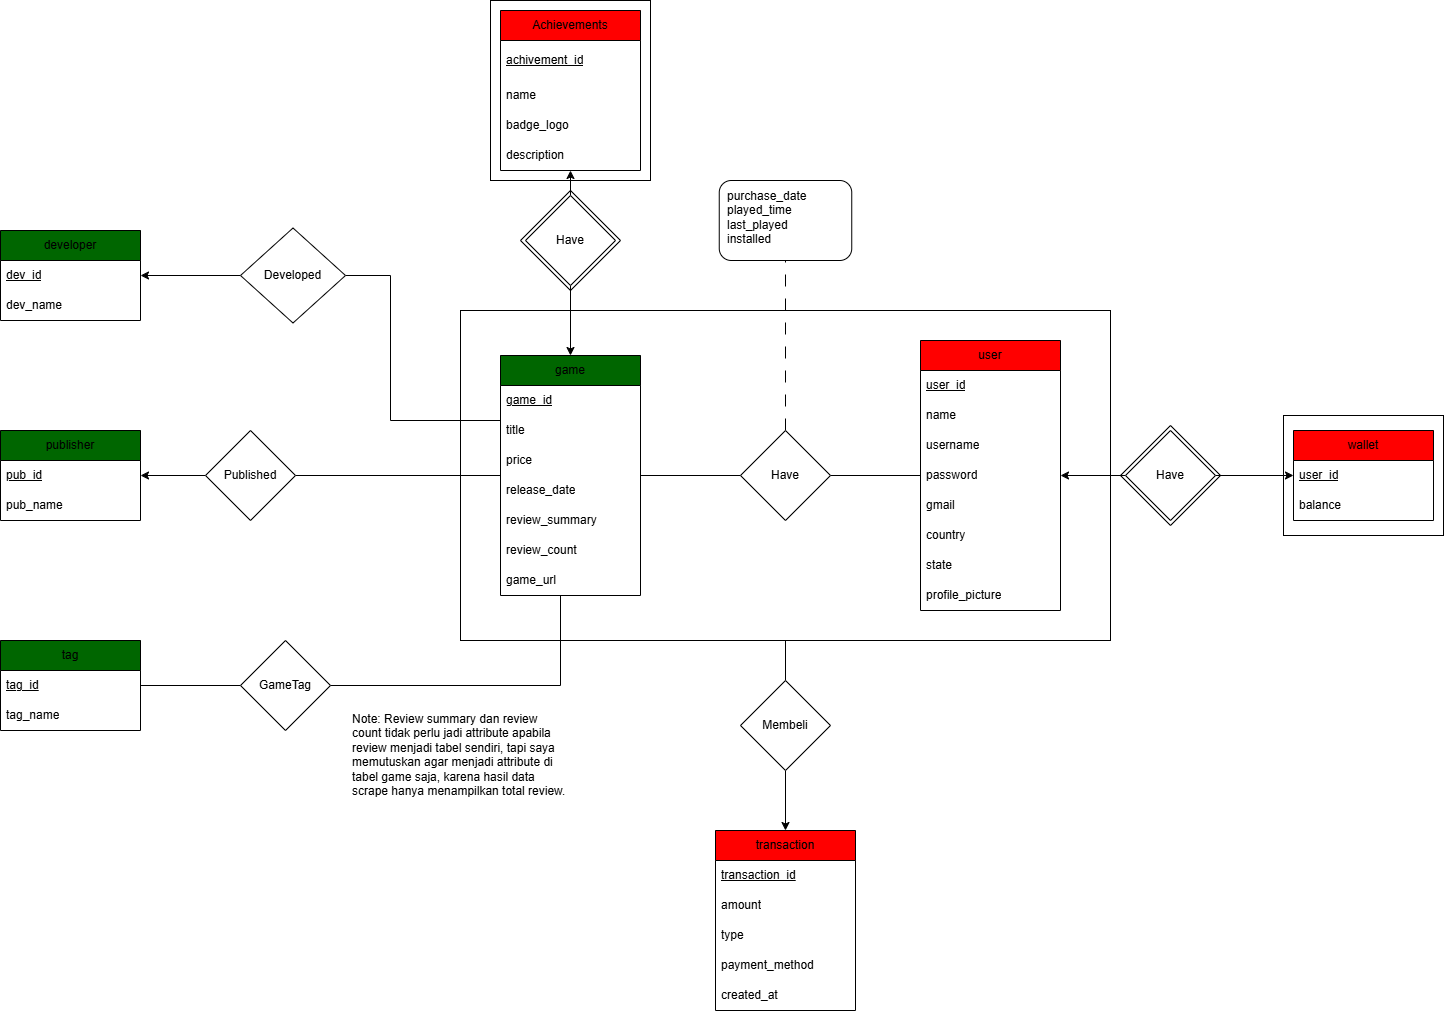

The diagram above was exported from draw.io. Its source (the exported page's mxGraphModel, read from the mxfile embedded in the PNG):
<mxGraphModel dx="2808" dy="2230" grid="1" gridSize="10" guides="1" tooltips="1" connect="1" arrows="1" fold="1" page="1" pageScale="1" pageWidth="827" pageHeight="1169" background="light-dark(#ffffff, #121212)" math="0" shadow="0">
  <root>
    <mxCell id="0" />
    <mxCell id="1" parent="0" />
    <mxCell id="WaS59VN1hPsEW_01IPON-23" parent="1" style="rounded=0;whiteSpace=wrap;html=1;" value="" vertex="1">
      <mxGeometry height="180" width="160" x="-10" y="-70" as="geometry" />
    </mxCell>
    <mxCell id="-zy87jMJoLo86GjBsMeX-101" parent="1" style="rhombus;whiteSpace=wrap;html=1;" value="" vertex="1">
      <mxGeometry height="100" width="100" x="620" y="355" as="geometry" />
    </mxCell>
    <mxCell id="-zy87jMJoLo86GjBsMeX-100" parent="1" style="rounded=0;whiteSpace=wrap;html=1;" value="" vertex="1">
      <mxGeometry height="120" width="160" x="783" y="345" as="geometry" />
    </mxCell>
    <mxCell id="-zy87jMJoLo86GjBsMeX-80" edge="1" parent="1" source="-zy87jMJoLo86GjBsMeX-78" style="edgeStyle=orthogonalEdgeStyle;rounded=0;orthogonalLoop=1;jettySize=auto;html=1;endArrow=none;endFill=0;" target="-zy87jMJoLo86GjBsMeX-79">
      <mxGeometry relative="1" as="geometry" />
    </mxCell>
    <mxCell id="-zy87jMJoLo86GjBsMeX-78" parent="1" style="rounded=0;whiteSpace=wrap;html=1;" value="" vertex="1">
      <mxGeometry height="330" width="650" x="-40" y="240" as="geometry" />
    </mxCell>
    <mxCell id="-zy87jMJoLo86GjBsMeX-14" parent="1" style="swimlane;fontStyle=0;childLayout=stackLayout;horizontal=1;startSize=30;horizontalStack=0;resizeParent=1;resizeParentMax=0;resizeLast=0;collapsible=1;marginBottom=0;whiteSpace=wrap;html=1;fillColor=light-dark(#006600,#006600);fontColor=default;" value="game" vertex="1">
      <mxGeometry height="240" width="140" y="285" as="geometry" />
    </mxCell>
    <mxCell id="-zy87jMJoLo86GjBsMeX-15" parent="-zy87jMJoLo86GjBsMeX-14" style="text;strokeColor=none;fillColor=none;align=left;verticalAlign=middle;spacingLeft=4;spacingRight=4;overflow=hidden;points=[[0,0.5],[1,0.5]];portConstraint=eastwest;rotatable=0;whiteSpace=wrap;html=1;" value="&lt;u&gt;game_id&lt;/u&gt;" vertex="1">
      <mxGeometry height="30" width="140" y="30" as="geometry" />
    </mxCell>
    <mxCell id="-zy87jMJoLo86GjBsMeX-16" parent="-zy87jMJoLo86GjBsMeX-14" style="text;strokeColor=none;fillColor=none;align=left;verticalAlign=middle;spacingLeft=4;spacingRight=4;overflow=hidden;points=[[0,0.5],[1,0.5]];portConstraint=eastwest;rotatable=0;whiteSpace=wrap;html=1;" value="title" vertex="1">
      <mxGeometry height="30" width="140" y="60" as="geometry" />
    </mxCell>
    <mxCell id="-zy87jMJoLo86GjBsMeX-17" parent="-zy87jMJoLo86GjBsMeX-14" style="text;strokeColor=none;fillColor=none;align=left;verticalAlign=middle;spacingLeft=4;spacingRight=4;overflow=hidden;points=[[0,0.5],[1,0.5]];portConstraint=eastwest;rotatable=0;whiteSpace=wrap;html=1;" value="price" vertex="1">
      <mxGeometry height="30" width="140" y="90" as="geometry" />
    </mxCell>
    <mxCell id="-zy87jMJoLo86GjBsMeX-18" parent="-zy87jMJoLo86GjBsMeX-14" style="text;strokeColor=none;fillColor=none;align=left;verticalAlign=middle;spacingLeft=4;spacingRight=4;overflow=hidden;points=[[0,0.5],[1,0.5]];portConstraint=eastwest;rotatable=0;whiteSpace=wrap;html=1;" value="release_date" vertex="1">
      <mxGeometry height="30" width="140" y="120" as="geometry" />
    </mxCell>
    <mxCell id="-zy87jMJoLo86GjBsMeX-19" parent="-zy87jMJoLo86GjBsMeX-14" style="text;strokeColor=none;fillColor=none;align=left;verticalAlign=middle;spacingLeft=4;spacingRight=4;overflow=hidden;points=[[0,0.5],[1,0.5]];portConstraint=eastwest;rotatable=0;whiteSpace=wrap;html=1;" value="review_summary" vertex="1">
      <mxGeometry height="30" width="140" y="150" as="geometry" />
    </mxCell>
    <mxCell id="-zy87jMJoLo86GjBsMeX-20" parent="-zy87jMJoLo86GjBsMeX-14" style="text;strokeColor=none;fillColor=none;align=left;verticalAlign=middle;spacingLeft=4;spacingRight=4;overflow=hidden;points=[[0,0.5],[1,0.5]];portConstraint=eastwest;rotatable=0;whiteSpace=wrap;html=1;" value="review_count" vertex="1">
      <mxGeometry height="30" width="140" y="180" as="geometry" />
    </mxCell>
    <mxCell id="-zy87jMJoLo86GjBsMeX-21" parent="-zy87jMJoLo86GjBsMeX-14" style="text;strokeColor=none;fillColor=none;align=left;verticalAlign=middle;spacingLeft=4;spacingRight=4;overflow=hidden;points=[[0,0.5],[1,0.5]];portConstraint=eastwest;rotatable=0;whiteSpace=wrap;html=1;" value="game_url" vertex="1">
      <mxGeometry height="30" width="140" y="210" as="geometry" />
    </mxCell>
    <mxCell id="-zy87jMJoLo86GjBsMeX-22" parent="1" style="swimlane;fontStyle=0;childLayout=stackLayout;horizontal=1;startSize=30;horizontalStack=0;resizeParent=1;resizeParentMax=0;resizeLast=0;collapsible=1;marginBottom=0;whiteSpace=wrap;html=1;fillColor=light-dark(#006600,#006600);" value="developer" vertex="1">
      <mxGeometry height="90" width="140" x="-500" y="160" as="geometry" />
    </mxCell>
    <mxCell id="-zy87jMJoLo86GjBsMeX-29" parent="-zy87jMJoLo86GjBsMeX-22" style="text;strokeColor=none;fillColor=none;align=left;verticalAlign=middle;spacingLeft=4;spacingRight=4;overflow=hidden;points=[[0,0.5],[1,0.5]];portConstraint=eastwest;rotatable=0;whiteSpace=wrap;html=1;" value="&lt;u&gt;dev_id&lt;/u&gt;" vertex="1">
      <mxGeometry height="30" width="140" y="30" as="geometry" />
    </mxCell>
    <mxCell id="-zy87jMJoLo86GjBsMeX-30" parent="-zy87jMJoLo86GjBsMeX-22" style="text;strokeColor=none;fillColor=none;align=left;verticalAlign=middle;spacingLeft=4;spacingRight=4;overflow=hidden;points=[[0,0.5],[1,0.5]];portConstraint=eastwest;rotatable=0;whiteSpace=wrap;html=1;" value="dev_name" vertex="1">
      <mxGeometry height="30" width="140" y="60" as="geometry" />
    </mxCell>
    <mxCell id="-zy87jMJoLo86GjBsMeX-31" parent="1" style="swimlane;fontStyle=0;childLayout=stackLayout;horizontal=1;startSize=30;horizontalStack=0;resizeParent=1;resizeParentMax=0;resizeLast=0;collapsible=1;marginBottom=0;whiteSpace=wrap;html=1;fillColor=light-dark(#006600,#006600);" value="publisher" vertex="1">
      <mxGeometry height="90" width="140" x="-500" y="360" as="geometry" />
    </mxCell>
    <mxCell id="-zy87jMJoLo86GjBsMeX-32" parent="-zy87jMJoLo86GjBsMeX-31" style="text;strokeColor=none;fillColor=none;align=left;verticalAlign=middle;spacingLeft=4;spacingRight=4;overflow=hidden;points=[[0,0.5],[1,0.5]];portConstraint=eastwest;rotatable=0;whiteSpace=wrap;html=1;" value="&lt;u&gt;pub_id&lt;/u&gt;" vertex="1">
      <mxGeometry height="30" width="140" y="30" as="geometry" />
    </mxCell>
    <mxCell id="-zy87jMJoLo86GjBsMeX-33" parent="-zy87jMJoLo86GjBsMeX-31" style="text;strokeColor=none;fillColor=none;align=left;verticalAlign=middle;spacingLeft=4;spacingRight=4;overflow=hidden;points=[[0,0.5],[1,0.5]];portConstraint=eastwest;rotatable=0;whiteSpace=wrap;html=1;" value="pub_name" vertex="1">
      <mxGeometry height="30" width="140" y="60" as="geometry" />
    </mxCell>
    <mxCell id="-zy87jMJoLo86GjBsMeX-34" parent="1" style="swimlane;fontStyle=0;childLayout=stackLayout;horizontal=1;startSize=30;horizontalStack=0;resizeParent=1;resizeParentMax=0;resizeLast=0;collapsible=1;marginBottom=0;whiteSpace=wrap;html=1;fillColor=light-dark(#006600,#006600);" value="tag" vertex="1">
      <mxGeometry height="90" width="140" x="-500" y="570" as="geometry" />
    </mxCell>
    <mxCell id="-zy87jMJoLo86GjBsMeX-35" parent="-zy87jMJoLo86GjBsMeX-34" style="text;strokeColor=none;fillColor=none;align=left;verticalAlign=middle;spacingLeft=4;spacingRight=4;overflow=hidden;points=[[0,0.5],[1,0.5]];portConstraint=eastwest;rotatable=0;whiteSpace=wrap;html=1;" value="&lt;u&gt;tag_id&lt;/u&gt;" vertex="1">
      <mxGeometry height="30" width="140" y="30" as="geometry" />
    </mxCell>
    <mxCell id="-zy87jMJoLo86GjBsMeX-36" parent="-zy87jMJoLo86GjBsMeX-34" style="text;strokeColor=none;fillColor=none;align=left;verticalAlign=middle;spacingLeft=4;spacingRight=4;overflow=hidden;points=[[0,0.5],[1,0.5]];portConstraint=eastwest;rotatable=0;whiteSpace=wrap;html=1;" value="tag_name" vertex="1">
      <mxGeometry height="30" width="140" y="60" as="geometry" />
    </mxCell>
    <mxCell id="-zy87jMJoLo86GjBsMeX-37" parent="1" style="swimlane;fontStyle=0;childLayout=stackLayout;horizontal=1;startSize=30;horizontalStack=0;resizeParent=1;resizeParentMax=0;resizeLast=0;collapsible=1;marginBottom=0;whiteSpace=wrap;html=1;fillColor=light-dark(#FF0000,#FF0000);" value="user" vertex="1">
      <mxGeometry height="270" width="140" x="420" y="270" as="geometry" />
    </mxCell>
    <mxCell id="-zy87jMJoLo86GjBsMeX-38" parent="-zy87jMJoLo86GjBsMeX-37" style="text;strokeColor=none;fillColor=none;align=left;verticalAlign=middle;spacingLeft=4;spacingRight=4;overflow=hidden;points=[[0,0.5],[1,0.5]];portConstraint=eastwest;rotatable=0;whiteSpace=wrap;html=1;" value="&lt;u&gt;user_id&lt;/u&gt;" vertex="1">
      <mxGeometry height="30" width="140" y="30" as="geometry" />
    </mxCell>
    <mxCell id="-zy87jMJoLo86GjBsMeX-39" parent="-zy87jMJoLo86GjBsMeX-37" style="text;strokeColor=none;fillColor=none;align=left;verticalAlign=middle;spacingLeft=4;spacingRight=4;overflow=hidden;points=[[0,0.5],[1,0.5]];portConstraint=eastwest;rotatable=0;whiteSpace=wrap;html=1;" value="name" vertex="1">
      <mxGeometry height="30" width="140" y="60" as="geometry" />
    </mxCell>
    <mxCell id="-zy87jMJoLo86GjBsMeX-42" parent="-zy87jMJoLo86GjBsMeX-37" style="text;strokeColor=none;fillColor=none;align=left;verticalAlign=middle;spacingLeft=4;spacingRight=4;overflow=hidden;points=[[0,0.5],[1,0.5]];portConstraint=eastwest;rotatable=0;whiteSpace=wrap;html=1;" value="username" vertex="1">
      <mxGeometry height="30" width="140" y="90" as="geometry" />
    </mxCell>
    <mxCell id="-zy87jMJoLo86GjBsMeX-40" parent="-zy87jMJoLo86GjBsMeX-37" style="text;strokeColor=none;fillColor=none;align=left;verticalAlign=middle;spacingLeft=4;spacingRight=4;overflow=hidden;points=[[0,0.5],[1,0.5]];portConstraint=eastwest;rotatable=0;whiteSpace=wrap;html=1;" value="password" vertex="1">
      <mxGeometry height="30" width="140" y="120" as="geometry" />
    </mxCell>
    <mxCell id="-zy87jMJoLo86GjBsMeX-41" parent="-zy87jMJoLo86GjBsMeX-37" style="text;strokeColor=none;fillColor=none;align=left;verticalAlign=middle;spacingLeft=4;spacingRight=4;overflow=hidden;points=[[0,0.5],[1,0.5]];portConstraint=eastwest;rotatable=0;whiteSpace=wrap;html=1;" value="gmail" vertex="1">
      <mxGeometry height="30" width="140" y="150" as="geometry" />
    </mxCell>
    <mxCell id="-zy87jMJoLo86GjBsMeX-43" parent="-zy87jMJoLo86GjBsMeX-37" style="text;strokeColor=none;fillColor=none;align=left;verticalAlign=middle;spacingLeft=4;spacingRight=4;overflow=hidden;points=[[0,0.5],[1,0.5]];portConstraint=eastwest;rotatable=0;whiteSpace=wrap;html=1;" value="country" vertex="1">
      <mxGeometry height="30" width="140" y="180" as="geometry" />
    </mxCell>
    <mxCell id="-zy87jMJoLo86GjBsMeX-51" parent="-zy87jMJoLo86GjBsMeX-37" style="text;strokeColor=none;fillColor=none;align=left;verticalAlign=middle;spacingLeft=4;spacingRight=4;overflow=hidden;points=[[0,0.5],[1,0.5]];portConstraint=eastwest;rotatable=0;whiteSpace=wrap;html=1;" value="state" vertex="1">
      <mxGeometry height="30" width="140" y="210" as="geometry" />
    </mxCell>
    <mxCell id="-zy87jMJoLo86GjBsMeX-52" parent="-zy87jMJoLo86GjBsMeX-37" style="text;strokeColor=none;fillColor=none;align=left;verticalAlign=middle;spacingLeft=4;spacingRight=4;overflow=hidden;points=[[0,0.5],[1,0.5]];portConstraint=eastwest;rotatable=0;whiteSpace=wrap;html=1;" value="profile_picture" vertex="1">
      <mxGeometry height="30" width="140" y="240" as="geometry" />
    </mxCell>
    <mxCell id="-zy87jMJoLo86GjBsMeX-44" parent="1" style="swimlane;fontStyle=0;childLayout=stackLayout;horizontal=1;startSize=30;horizontalStack=0;resizeParent=1;resizeParentMax=0;resizeLast=0;collapsible=1;marginBottom=0;whiteSpace=wrap;html=1;fillColor=light-dark(#FF0000,#FF0000);swimlaneFillColor=none;" value="wallet" vertex="1">
      <mxGeometry height="90" width="140" x="793" y="360" as="geometry" />
    </mxCell>
    <mxCell id="-zy87jMJoLo86GjBsMeX-45" parent="-zy87jMJoLo86GjBsMeX-44" style="text;strokeColor=none;fillColor=none;align=left;verticalAlign=middle;spacingLeft=4;spacingRight=4;overflow=hidden;points=[[0,0.5],[1,0.5]];portConstraint=eastwest;rotatable=0;whiteSpace=wrap;html=1;" value="&lt;u&gt;user_id&lt;/u&gt;" vertex="1">
      <mxGeometry height="30" width="140" y="30" as="geometry" />
    </mxCell>
    <mxCell id="-zy87jMJoLo86GjBsMeX-46" parent="-zy87jMJoLo86GjBsMeX-44" style="text;strokeColor=none;fillColor=none;align=left;verticalAlign=middle;spacingLeft=4;spacingRight=4;overflow=hidden;points=[[0,0.5],[1,0.5]];portConstraint=eastwest;rotatable=0;whiteSpace=wrap;html=1;" value="balance" vertex="1">
      <mxGeometry height="30" width="140" y="60" as="geometry" />
    </mxCell>
    <mxCell id="-zy87jMJoLo86GjBsMeX-54" parent="1" style="swimlane;fontStyle=0;childLayout=stackLayout;horizontal=1;startSize=30;horizontalStack=0;resizeParent=1;resizeParentMax=0;resizeLast=0;collapsible=1;marginBottom=0;whiteSpace=wrap;html=1;fillColor=light-dark(#FF0000,#FF0000);" value="transaction" vertex="1">
      <mxGeometry height="180" width="140" x="215" y="760" as="geometry" />
    </mxCell>
    <mxCell id="-zy87jMJoLo86GjBsMeX-55" parent="-zy87jMJoLo86GjBsMeX-54" style="text;strokeColor=none;fillColor=none;align=left;verticalAlign=middle;spacingLeft=4;spacingRight=4;overflow=hidden;points=[[0,0.5],[1,0.5]];portConstraint=eastwest;rotatable=0;whiteSpace=wrap;html=1;" value="&lt;u&gt;transaction_id&lt;/u&gt;" vertex="1">
      <mxGeometry height="30" width="140" y="30" as="geometry" />
    </mxCell>
    <mxCell id="-zy87jMJoLo86GjBsMeX-56" parent="-zy87jMJoLo86GjBsMeX-54" style="text;strokeColor=none;fillColor=none;align=left;verticalAlign=middle;spacingLeft=4;spacingRight=4;overflow=hidden;points=[[0,0.5],[1,0.5]];portConstraint=eastwest;rotatable=0;whiteSpace=wrap;html=1;" value="amount" vertex="1">
      <mxGeometry height="30" width="140" y="60" as="geometry" />
    </mxCell>
    <mxCell id="-zy87jMJoLo86GjBsMeX-57" parent="-zy87jMJoLo86GjBsMeX-54" style="text;strokeColor=none;fillColor=none;align=left;verticalAlign=middle;spacingLeft=4;spacingRight=4;overflow=hidden;points=[[0,0.5],[1,0.5]];portConstraint=eastwest;rotatable=0;whiteSpace=wrap;html=1;" value="type" vertex="1">
      <mxGeometry height="30" width="140" y="90" as="geometry" />
    </mxCell>
    <mxCell id="-zy87jMJoLo86GjBsMeX-84" parent="-zy87jMJoLo86GjBsMeX-54" style="text;strokeColor=none;fillColor=none;align=left;verticalAlign=middle;spacingLeft=4;spacingRight=4;overflow=hidden;points=[[0,0.5],[1,0.5]];portConstraint=eastwest;rotatable=0;whiteSpace=wrap;html=1;" value="payment_method" vertex="1">
      <mxGeometry height="30" width="140" y="120" as="geometry" />
    </mxCell>
    <mxCell id="-zy87jMJoLo86GjBsMeX-83" parent="-zy87jMJoLo86GjBsMeX-54" style="text;strokeColor=none;fillColor=none;align=left;verticalAlign=middle;spacingLeft=4;spacingRight=4;overflow=hidden;points=[[0,0.5],[1,0.5]];portConstraint=eastwest;rotatable=0;whiteSpace=wrap;html=1;" value="created_at" vertex="1">
      <mxGeometry height="30" width="140" y="150" as="geometry" />
    </mxCell>
    <mxCell id="-zy87jMJoLo86GjBsMeX-65" edge="1" parent="1" source="-zy87jMJoLo86GjBsMeX-64" style="edgeStyle=orthogonalEdgeStyle;rounded=0;orthogonalLoop=1;jettySize=auto;html=1;endArrow=classic;endFill=1;" target="-zy87jMJoLo86GjBsMeX-31">
      <mxGeometry relative="1" as="geometry" />
    </mxCell>
    <mxCell id="-zy87jMJoLo86GjBsMeX-66" edge="1" parent="1" source="-zy87jMJoLo86GjBsMeX-64" style="edgeStyle=orthogonalEdgeStyle;rounded=0;orthogonalLoop=1;jettySize=auto;html=1;endArrow=none;endFill=0;" target="-zy87jMJoLo86GjBsMeX-14">
      <mxGeometry relative="1" as="geometry" />
    </mxCell>
    <mxCell id="-zy87jMJoLo86GjBsMeX-64" parent="1" style="rhombus;whiteSpace=wrap;html=1;" value="Published" vertex="1">
      <mxGeometry height="90" width="90" x="-295" y="360" as="geometry" />
    </mxCell>
    <mxCell id="-zy87jMJoLo86GjBsMeX-69" edge="1" parent="1" source="-zy87jMJoLo86GjBsMeX-68" style="edgeStyle=orthogonalEdgeStyle;rounded=0;orthogonalLoop=1;jettySize=auto;html=1;endArrow=none;endFill=0;" target="-zy87jMJoLo86GjBsMeX-34">
      <mxGeometry relative="1" as="geometry" />
    </mxCell>
    <mxCell id="-zy87jMJoLo86GjBsMeX-70" edge="1" parent="1" source="-zy87jMJoLo86GjBsMeX-68" style="edgeStyle=orthogonalEdgeStyle;rounded=0;orthogonalLoop=1;jettySize=auto;html=1;endArrow=none;endFill=0;" target="-zy87jMJoLo86GjBsMeX-14">
      <mxGeometry relative="1" as="geometry">
        <Array as="points">
          <mxPoint x="60" y="615" />
        </Array>
      </mxGeometry>
    </mxCell>
    <mxCell id="-zy87jMJoLo86GjBsMeX-68" parent="1" style="rhombus;whiteSpace=wrap;html=1;" value="GameTag" vertex="1">
      <mxGeometry height="90" width="90" x="-260" y="570" as="geometry" />
    </mxCell>
    <mxCell id="-zy87jMJoLo86GjBsMeX-72" edge="1" parent="1" source="-zy87jMJoLo86GjBsMeX-71" style="edgeStyle=orthogonalEdgeStyle;rounded=0;orthogonalLoop=1;jettySize=auto;html=1;" target="-zy87jMJoLo86GjBsMeX-22">
      <mxGeometry relative="1" as="geometry" />
    </mxCell>
    <mxCell id="-zy87jMJoLo86GjBsMeX-73" edge="1" parent="1" source="-zy87jMJoLo86GjBsMeX-71" style="edgeStyle=orthogonalEdgeStyle;rounded=0;orthogonalLoop=1;jettySize=auto;html=1;endArrow=none;endFill=0;" target="-zy87jMJoLo86GjBsMeX-14">
      <mxGeometry relative="1" as="geometry">
        <Array as="points">
          <mxPoint x="-109.95" y="205.05" />
          <mxPoint x="-109.95" y="350" />
        </Array>
      </mxGeometry>
    </mxCell>
    <mxCell id="-zy87jMJoLo86GjBsMeX-71" parent="1" style="rhombus;whiteSpace=wrap;html=1;" value="Developed" vertex="1">
      <mxGeometry height="95" width="105" x="-260" y="157.5" as="geometry" />
    </mxCell>
    <mxCell id="-zy87jMJoLo86GjBsMeX-76" edge="1" parent="1" source="-zy87jMJoLo86GjBsMeX-75" style="edgeStyle=orthogonalEdgeStyle;rounded=0;orthogonalLoop=1;jettySize=auto;html=1;" target="-zy87jMJoLo86GjBsMeX-37">
      <mxGeometry relative="1" as="geometry" />
    </mxCell>
    <mxCell id="-zy87jMJoLo86GjBsMeX-77" edge="1" parent="1" source="-zy87jMJoLo86GjBsMeX-75" style="edgeStyle=orthogonalEdgeStyle;rounded=0;orthogonalLoop=1;jettySize=auto;html=1;" target="-zy87jMJoLo86GjBsMeX-44">
      <mxGeometry relative="1" as="geometry" />
    </mxCell>
    <mxCell id="-zy87jMJoLo86GjBsMeX-75" parent="1" style="rhombus;whiteSpace=wrap;html=1;" value="Have" vertex="1">
      <mxGeometry height="90" width="90" x="625" y="360" as="geometry" />
    </mxCell>
    <mxCell id="-zy87jMJoLo86GjBsMeX-82" edge="1" parent="1" source="-zy87jMJoLo86GjBsMeX-79" style="edgeStyle=orthogonalEdgeStyle;rounded=0;orthogonalLoop=1;jettySize=auto;html=1;" target="-zy87jMJoLo86GjBsMeX-54">
      <mxGeometry relative="1" as="geometry" />
    </mxCell>
    <mxCell id="-zy87jMJoLo86GjBsMeX-79" parent="1" style="rhombus;whiteSpace=wrap;html=1;" value="Membeli" vertex="1">
      <mxGeometry height="90" width="90" x="240" y="610" as="geometry" />
    </mxCell>
    <mxCell id="WaS59VN1hPsEW_01IPON-1" edge="1" parent="1" source="-zy87jMJoLo86GjBsMeX-94" style="edgeStyle=orthogonalEdgeStyle;rounded=0;orthogonalLoop=1;jettySize=auto;html=1;endArrow=none;endFill=0;" target="-zy87jMJoLo86GjBsMeX-37">
      <mxGeometry relative="1" as="geometry" />
    </mxCell>
    <mxCell id="WaS59VN1hPsEW_01IPON-2" edge="1" parent="1" source="-zy87jMJoLo86GjBsMeX-94" style="edgeStyle=orthogonalEdgeStyle;rounded=0;orthogonalLoop=1;jettySize=auto;html=1;endArrow=none;endFill=0;" target="-zy87jMJoLo86GjBsMeX-14">
      <mxGeometry relative="1" as="geometry" />
    </mxCell>
    <mxCell id="WaS59VN1hPsEW_01IPON-7" edge="1" parent="1" source="-zy87jMJoLo86GjBsMeX-94" style="edgeStyle=orthogonalEdgeStyle;rounded=0;orthogonalLoop=1;jettySize=auto;html=1;endArrow=none;endFill=0;dashed=1;dashPattern=12 12;" target="WaS59VN1hPsEW_01IPON-6">
      <mxGeometry relative="1" as="geometry" />
    </mxCell>
    <mxCell id="-zy87jMJoLo86GjBsMeX-94" parent="1" style="rhombus;whiteSpace=wrap;html=1;" value="Have" vertex="1">
      <mxGeometry height="90" width="90" x="240" y="360" as="geometry" />
    </mxCell>
    <mxCell id="-zy87jMJoLo86GjBsMeX-98" parent="1" style="text;html=1;whiteSpace=wrap;strokeColor=none;fillColor=none;align=left;verticalAlign=top;rounded=0;" value="Note: Review summary dan review count tidak perlu jadi attribute apabila review menjadi tabel sendiri, tapi saya memutuskan agar menjadi attribute di tabel game saja, karena hasil data scrape hanya menampilkan total review.&amp;nbsp;&lt;div&gt;&lt;br&gt;&lt;/div&gt;" vertex="1">
      <mxGeometry height="105" width="220" x="-150" y="635" as="geometry" />
    </mxCell>
    <mxCell id="WaS59VN1hPsEW_01IPON-6" parent="1" style="rounded=1;whiteSpace=wrap;html=1;align=left;verticalAlign=top;spacing=4;spacingLeft=4;" value="purchase_date&lt;div&gt;played_time&lt;/div&gt;&lt;div&gt;last_played&lt;/div&gt;&lt;div&gt;installed&lt;/div&gt;" vertex="1">
      <mxGeometry height="80" width="132.5" x="218.75" y="110" as="geometry" />
    </mxCell>
    <mxCell id="WaS59VN1hPsEW_01IPON-19" parent="1" style="swimlane;fontStyle=0;childLayout=stackLayout;horizontal=1;startSize=30;horizontalStack=0;resizeParent=1;resizeParentMax=0;resizeLast=0;collapsible=1;marginBottom=0;whiteSpace=wrap;html=1;fillColor=light-dark(#FF0000,#FF0000);" value="Achievements" vertex="1">
      <mxGeometry height="160" width="140" y="-60" as="geometry" />
    </mxCell>
    <mxCell id="WaS59VN1hPsEW_01IPON-20" parent="WaS59VN1hPsEW_01IPON-19" style="text;strokeColor=none;fillColor=none;align=left;verticalAlign=middle;spacingLeft=4;spacingRight=4;overflow=hidden;points=[[0,0.5],[1,0.5]];portConstraint=eastwest;rotatable=0;whiteSpace=wrap;html=1;" value="&lt;u&gt;achivement_id&lt;/u&gt;" vertex="1">
      <mxGeometry height="40" width="140" y="30" as="geometry" />
    </mxCell>
    <mxCell id="WaS59VN1hPsEW_01IPON-22" parent="WaS59VN1hPsEW_01IPON-19" style="text;strokeColor=none;fillColor=none;align=left;verticalAlign=middle;spacingLeft=4;spacingRight=4;overflow=hidden;points=[[0,0.5],[1,0.5]];portConstraint=eastwest;rotatable=0;whiteSpace=wrap;html=1;" value="name" vertex="1">
      <mxGeometry height="30" width="140" y="70" as="geometry" />
    </mxCell>
    <mxCell id="WaS59VN1hPsEW_01IPON-21" parent="WaS59VN1hPsEW_01IPON-19" style="text;strokeColor=none;fillColor=none;align=left;verticalAlign=middle;spacingLeft=4;spacingRight=4;overflow=hidden;points=[[0,0.5],[1,0.5]];portConstraint=eastwest;rotatable=0;whiteSpace=wrap;html=1;" value="badge_logo" vertex="1">
      <mxGeometry height="30" width="140" y="100" as="geometry" />
    </mxCell>
    <mxCell id="WaS59VN1hPsEW_01IPON-30" parent="WaS59VN1hPsEW_01IPON-19" style="text;strokeColor=none;fillColor=none;align=left;verticalAlign=middle;spacingLeft=4;spacingRight=4;overflow=hidden;points=[[0,0.5],[1,0.5]];portConstraint=eastwest;rotatable=0;whiteSpace=wrap;html=1;" value="description" vertex="1">
      <mxGeometry height="30" width="140" y="130" as="geometry" />
    </mxCell>
    <mxCell id="WaS59VN1hPsEW_01IPON-24" parent="1" style="rhombus;whiteSpace=wrap;html=1;" value="" vertex="1">
      <mxGeometry height="100" width="100" x="20" y="120" as="geometry" />
    </mxCell>
    <mxCell id="WaS59VN1hPsEW_01IPON-26" edge="1" parent="1" source="WaS59VN1hPsEW_01IPON-25" style="edgeStyle=orthogonalEdgeStyle;rounded=0;orthogonalLoop=1;jettySize=auto;html=1;" target="WaS59VN1hPsEW_01IPON-19">
      <mxGeometry relative="1" as="geometry" />
    </mxCell>
    <mxCell id="WaS59VN1hPsEW_01IPON-27" edge="1" parent="1" source="WaS59VN1hPsEW_01IPON-25" style="edgeStyle=orthogonalEdgeStyle;rounded=0;orthogonalLoop=1;jettySize=auto;html=1;" target="-zy87jMJoLo86GjBsMeX-14">
      <mxGeometry relative="1" as="geometry" />
    </mxCell>
    <mxCell id="WaS59VN1hPsEW_01IPON-25" parent="1" style="rhombus;whiteSpace=wrap;html=1;" value="Have" vertex="1">
      <mxGeometry height="90" width="90" x="25" y="125" as="geometry" />
    </mxCell>
  </root>
</mxGraphModel>